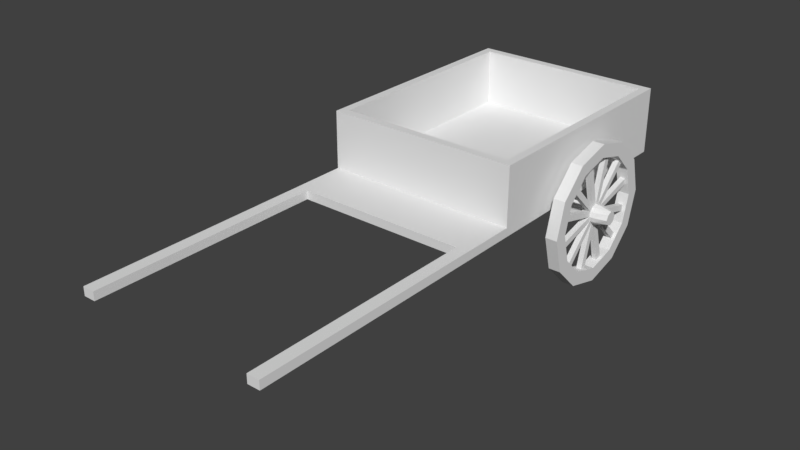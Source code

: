 # Source: carro_a.blend  (saved by Blender 2.79.0; exported with 4.5.12 LTS)
import bpy
from mathutils import Matrix  # noqa: F401  (used for matrix-valued properties, if any)

bpy.ops.wm.read_factory_settings(use_empty=True)
scene = bpy.context.scene
scene.name = 'Scene'

# ---- collections
col_collection_1 = bpy.data.collections.new('Collection 1'); scene.collection.children.link(col_collection_1)

# ---- world
world_world = bpy.data.worlds.new('World'); scene.world = world_world
world_world.color = (0.05088, 0.05088, 0.05088)
world_world.use_sun_shadow = False
world_world.sun_shadow_jitter_overblur = 0.0
world_world.cycles.sampling_method = 'MANUAL'

# ---- meshes
me_cube_001 = bpy.data.meshes.new('Cube.001')
me_cube_001.from_pydata([(0.0, -1.0, 0.7008), (0.0, -0.9304, 1.258), (0.0, 1.0, 0.7008), (0.0, 0.9304, 1.258), (0.8121, -1.0, 0.7008), (0.7425, -0.9304, 1.258), (0.8121, 1.0, 0.7008), (0.7425, 0.9304, 1.258), (0.0, -1.0, 1.258), (0.0, 1.0, 1.258), (0.8121, 1.0, 1.258), (0.8121, -1.0, 1.258), (0.0, -0.9304, 0.7806), (0.0, 0.9304, 0.7806), (0.7425, 0.9304, 0.7806), (0.7425, -0.9304, 0.7806), (0.0, -1.0, 0.7735), (0.0, 1.0, 0.7735), (0.8121, 1.0, 0.7735), (0.8121, -1.0, 0.7735), (0.8838, -0.04559, 0.4839), (0.9831, -0.004546, -0.03003), (0.9558, 0.08893, 0.1073), (0.8838, 0.0365, 0.6261), (0.9111, 0.08893, 0.1073), (0.8838, -0.004546, -0.03003), (0.9831, -0.04559, 0.4839), (0.9831, 0.288, 0.04835), (0.9558, 0.1384, 0.1205), (0.9831, 0.0365, 0.6261), (0.9111, 0.1384, 0.1205), (0.8838, 0.288, 0.04835), (0.8838, -0.07564, 0.5139), (0.9831, 0.5021, 0.2625), (0.9558, 0.4299, 0.4121), (0.8838, 0.06655, 0.596), (0.9111, 0.4299, 0.4121), (0.8838, 0.5021, 0.2625), (0.9831, -0.07564, 0.5139), (0.9831, 0.5805, 0.555), (0.9558, 0.4432, 0.4615), (0.9831, 0.06655, 0.596), (0.9111, 0.4432, 0.4615), (0.8838, 0.5805, 0.555), (0.8838, -0.08664, 0.555), (0.9831, 0.5021, 0.8475), (0.9558, 0.3364, 0.8598), (0.8838, 0.07755, 0.555), (0.9111, 0.3364, 0.8598), (0.8838, 0.5021, 0.8475), (0.9831, -0.08664, 0.555), (0.9831, 0.288, 1.062), (0.9558, 0.3003, 0.896), (0.9831, 0.07755, 0.555), (0.9111, 0.3003, 0.896), (0.8838, 0.288, 1.062), (0.8838, -0.07564, 0.596), (0.9831, -0.004546, 1.14), (0.9558, -0.09802, 1.003), (0.8838, 0.06655, 0.5139), (0.9111, -0.09802, 1.003), (0.8838, -0.004546, 1.14), (0.9831, -0.07564, 0.596), (0.9831, -0.297, 1.062), (0.9558, -0.1475, 0.9894), (0.9831, 0.06655, 0.5139), (0.9111, -0.1475, 0.9894), (0.8838, -0.297, 1.062), (0.8838, -0.04559, 0.6261), (0.9831, -0.5112, 0.8475), (0.9558, -0.439, 0.6979), (0.8838, 0.0365, 0.4839), (0.9111, -0.439, 0.6979), (0.8838, -0.5112, 0.8475), (0.9831, -0.04559, 0.6261), (0.9831, -0.5895, 0.555), (0.9558, -0.4523, 0.6484), (0.9831, 0.0365, 0.4839), (0.9111, -0.4523, 0.6484), (0.8838, -0.5895, 0.555), (0.8838, -0.004546, 0.6371), (0.9831, -0.5112, 0.2625), (0.9558, -0.3455, 0.2502), (0.8838, -0.004546, 0.4729), (0.9111, -0.3455, 0.2502), (0.8838, -0.5112, 0.2625), (0.9831, -0.004546, 0.6371), (0.9831, -0.297, 0.04835), (0.9558, -0.1475, 0.1205), (0.9831, -0.004546, 0.4729), (0.9111, -0.1475, 0.1205), (0.8838, -0.297, 0.04835), (1.093, -0.04438, 0.5151), (1.093, 0.03529, 0.5948), (1.093, -0.06287, 0.555), (1.093, 0.05377, 0.555), (1.093, -0.04438, 0.5948), (1.093, 0.03529, 0.5151), (1.093, -0.004546, 0.6133), (1.093, -0.004546, 0.4967), (1.093, -0.004546, 0.555), (0.8838, -0.05785, 0.5242), (0.8838, 0.04876, 0.5857), (0.8838, -0.05785, 0.5857), (0.8838, 0.04876, 0.5242), (0.8838, -0.004546, 0.6165), (0.8838, -0.004546, 0.4934), (0.7101, -0.05785, 0.5242), (0.7101, 0.04876, 0.5857), (0.7101, -0.05785, 0.5857), (0.7101, 0.04876, 0.5242), (0.7101, -0.004546, 0.6165), (0.7101, -0.004546, 0.4934), (0.0, 0.08584, 0.7008), (0.0, -0.08987, 0.7008), (0.7101, 0.08584, 0.7008), (0.7101, -0.08987, 0.7008), (0.0, 0.08584, 0.4847), (0.0, -0.08987, 0.4847), (0.7101, 0.08584, 0.4847), (0.7101, -0.08987, 0.4847), (0.0, -1.458, 0.7008), (0.8121, -1.458, 0.7008), (0.0, -1.458, 0.7735), (0.8121, -1.458, 0.7735), (0.7101, -1.458, 0.7008), (0.7101, -1.458, 0.7735), (0.8121, -3.415, 0.7008), (0.8121, -3.415, 0.7735), (0.7101, -3.415, 0.7008), (0.7101, -3.415, 0.7735), (0.9558, 0.3003, 0.214), (0.9111, 0.3003, 0.214), (0.9111, -0.09802, 0.1073), (0.9558, -0.09802, 0.1073), (0.8838, -0.004546, 0.08222), (0.9111, -0.3093, 0.214), (0.9558, -0.3093, 0.214), (0.9831, -0.004546, 0.08222), (0.9111, -0.3093, 0.896), (0.9558, -0.3093, 0.896), (0.9558, -0.3455, 0.8598), (0.9558, -0.4523, 0.4615), (0.9111, 0.08893, 1.003), (0.9111, -0.3455, 0.8598), (0.9558, 0.3364, 0.2502), (0.9558, 0.4432, 0.6484), (0.9111, 0.4299, 0.6979), (0.9558, 0.4299, 0.6979), (0.8838, -0.2409, 0.1456), (0.9831, -0.2409, 0.1456), (0.9558, 0.08893, 1.003), (0.9111, 0.1384, 0.9894), (0.9111, -0.4523, 0.4615), (0.9111, 0.3364, 0.2502), (0.9111, -0.439, 0.4121), (0.9111, 0.4432, 0.6484), (0.9558, 0.1384, 0.9894), (0.9558, -0.439, 0.4121), (0.8838, -0.2409, 0.9644), (0.9831, -0.2409, 0.9644), (0.8838, -0.414, 0.7913), (0.9831, 0.2318, 0.1456), (0.8838, 0.2318, 0.1456), (0.9831, -0.4773, 0.555), (0.9831, -0.414, 0.3186), (0.9831, -0.414, 0.7913), (0.8838, -0.4773, 0.555), (0.8838, -0.414, 0.3186), (0.9831, 0.4049, 0.3186), (0.8838, 0.4049, 0.7913), (0.9831, 0.4049, 0.7913), (0.8838, 0.4049, 0.3186), (0.8838, 0.4682, 0.555), (0.9831, 0.4682, 0.555), (0.9831, 0.2318, 0.9644), (0.8838, 0.2318, 0.9644), (0.9831, -0.004546, 1.028), (0.8838, -0.004546, 1.028), (0.9113, 0.06655, 0.596), (0.9555, 0.06655, 0.596), (0.9113, -0.04559, 0.6261), (0.9555, -0.04559, 0.6261), (0.9113, -0.004546, 0.6371), (0.9555, -0.004546, 0.6371), (0.9555, -0.07564, 0.596), (0.9113, -0.07564, 0.596), (0.9555, 0.06655, 0.5139), (0.9113, 0.06655, 0.5139), (0.9555, -0.08664, 0.555), (0.9113, -0.08664, 0.555), (0.9113, 0.07755, 0.555), (0.9555, 0.07755, 0.555), (0.9555, 0.0365, 0.4839), (0.9113, 0.0365, 0.4839), (0.9555, 0.0365, 0.6261), (0.9113, 0.0365, 0.6261), (0.9555, -0.07564, 0.5139), (0.9113, -0.07564, 0.5139), (0.9113, -0.004546, 0.4729), (0.9555, -0.004546, 0.4729), (0.9113, -0.04559, 0.4839), (0.9555, -0.04559, 0.4839)], [], [(19, 126, 124), (19, 11, 8, 16), (120, 119, 115, 116), (2, 17, 18, 6), (5, 1, 8, 11), (1, 5, 15, 12), (17, 9, 10, 18), (114, 116, 4, 0), (4, 122, 125), (7, 3, 13, 14), (29, 93, 41), (21, 27, 162, 138), (43, 39, 33, 37), (31, 27, 21, 25), (135, 163, 31, 25), (41, 93, 95, 53), (26, 92, 38), (27, 33, 169, 162), (91, 87, 81, 85), (87, 91, 25, 21), (163, 172, 37, 31), (53, 95, 97, 65), (74, 96, 98, 86), (33, 39, 174, 169), (81, 75, 79, 85), (69, 73, 79, 75), (172, 173, 43, 37), (86, 98, 93, 29), (38, 92, 94, 50), (39, 45, 171, 174), (73, 69, 63, 67), (63, 57, 61, 67), (173, 170, 49, 43), (50, 94, 96, 62), (65, 97, 77), (45, 51, 175, 171), (61, 57, 51, 55), (55, 51, 45, 49), (170, 176, 55, 49), (89, 99, 92, 26), (198, 190, 44, 32), (51, 57, 177, 175), (54, 196, 195, 52), (88, 202, 201, 90), (176, 178, 61, 55), (202, 26, 38, 197), (182, 185, 62, 74), (57, 63, 160, 177), (48, 179, 196, 54), (88, 134, 200, 202), (178, 159, 67, 61), (190, 186, 56, 44), (181, 183, 80, 68), (63, 69, 166, 160), (30, 194, 193, 28), (155, 198, 197, 158), (159, 161, 73, 67), (196, 23, 80, 183), (180, 195, 29, 41), (69, 75, 164, 166), (143, 152, 196, 183), (161, 167, 79, 73), (179, 191, 47, 35), (191, 188, 59, 47), (75, 81, 165, 164), (46, 180, 179, 48), (155, 153, 190, 198), (167, 168, 85, 79), (193, 187, 65, 77), (194, 199, 83, 71), (81, 87, 150, 165), (153, 142, 189, 190), (46, 52, 195, 180), (168, 149, 91, 85), (202, 200, 89, 26), (77, 97, 99, 89), (87, 21, 138, 150), (49, 45, 39, 43), (33, 27, 31, 37), (149, 135, 25, 91), (62, 96, 74), (100, 97, 95), (92, 99, 100), (98, 100, 93), (94, 92, 100), (99, 97, 100), (96, 100, 98), (106, 20, 101), (105, 103, 68), (104, 102, 47), (105, 23, 102), (103, 101, 44), (102, 108, 111, 105), (110, 104, 106, 112), (104, 110, 108, 102), (106, 71, 83, 20), (56, 68, 103, 44), (111, 109, 103, 105), (109, 107, 101, 103), (102, 23, 35, 47), (2, 6, 115, 113), (113, 115, 119, 117), (104, 47, 59, 71), (6, 18, 19, 4), (13, 12, 15, 14), (7, 5, 11, 10), (5, 7, 14, 15), (7, 10, 9, 3), (115, 6, 4, 116), (10, 11, 19, 18), (117, 119, 120, 118), (116, 114, 118, 120), (125, 126, 123, 121), (124, 126, 130, 128), (19, 16, 123, 126), (0, 4, 125, 121), (4, 19, 124, 122), (127, 128, 130, 129), (122, 124, 128, 127), (126, 125, 129, 130), (125, 122, 127, 129), (150, 138, 135, 149), (138, 162, 163, 135), (161, 159, 160, 166), (166, 164, 167, 161), (150, 149, 168, 165), (112, 106, 101, 107), (32, 44, 101, 20), (80, 23, 105, 68), (106, 104, 71), (20, 83, 199, 201), (158, 197, 189, 142), (77, 89, 200, 193), (28, 193, 200, 22), (71, 59, 188, 194), (144, 186, 185, 141), (53, 65, 187, 192), (36, 34, 187, 188), (41, 53, 192, 180), (139, 181, 186, 144), (35, 23, 196, 179), (42, 36, 188, 191), (152, 157, 195, 196), (86, 29, 195, 184), (50, 62, 185, 189), (40, 42, 191, 192), (68, 56, 186, 181), (140, 182, 181, 139), (20, 201, 198, 32), (40, 192, 187, 34), (38, 50, 189, 197), (140, 141, 185, 182), (58, 184, 183, 60), (64, 182, 184, 58), (64, 66, 181, 182), (66, 60, 183, 181), (195, 157, 151, 184), (151, 143, 183, 184), (30, 24, 199, 194), (22, 200, 199, 24), (82, 137, 202, 197), (84, 82, 197, 198), (84, 198, 201, 136), (137, 136, 201, 202), (76, 189, 185, 70), (72, 70, 185, 186), (78, 72, 186, 190), (78, 190, 189, 76), (90, 201, 199, 133), (134, 133, 199, 200), (131, 145, 187, 193), (154, 188, 187, 145), (132, 194, 188, 154), (132, 131, 193, 194), (148, 180, 192, 146), (148, 147, 179, 180), (147, 156, 191, 179), (146, 192, 191, 156), (96, 94, 100), (93, 100, 95), (182, 74, 86, 184), (178, 177, 160, 159), (170, 171, 175, 176), (167, 164, 165, 168), (172, 169, 174, 173), (175, 177, 178, 176), (171, 170, 173, 174), (162, 169, 172, 163)])
_uv = me_cube_001.uv_layers.new(name='UVMap')
_uv.uv.foreach_set('vector', [0.5385, 0.01678, 0.4365, 0.03948, 0.4365, 0.01674, 0.9277, 0.5449, 0.9277, 0.6529, 0.7467, 0.6529, 0.7467, 0.5449, 0.8081, 0.3687, 0.8472, 0.3687, 0.8472, 0.4169, 0.8081, 0.4169, 0.6684, 0.8089, 0.6684, 0.7927, 0.8494, 0.7927, 0.8494, 0.8089, 0.9122, 0.6684, 0.7467, 0.6684, 0.7467, 0.6529, 0.9277, 0.6529, 0.0003922, 0.562, 0.1658, 0.562, 0.1658, 0.6684, 0.0003922, 0.6684, 0.6684, 0.7927, 0.6684, 0.6847, 0.8494, 0.6847, 0.8494, 0.7927, 0.2032, 0.3803, 0.2032, 0.5385, 0.0003925, 0.5612, 0.0003922, 0.3803, 0.5547, 0.3795, 0.4527, 0.3795, 0.4527, 0.3567, 0.5805, 0.562, 0.7459, 0.562, 0.7459, 0.6684, 0.5805, 0.6684, 0.4546, 0.4949, 0.4621, 0.5202, 0.4468, 0.5003, 0.7151, 0.1985, 0.7735, 0.2323, 0.7558, 0.2499, 0.7086, 0.2227, 0.9414, 0.2196, 0.9635, 0.2196, 0.9635, 0.2871, 0.9414, 0.2871, 0.9414, 0.3546, 0.9635, 0.3546, 0.9635, 0.422, 0.9414, 0.422, 0.5144, 0.8969, 0.569, 0.8969, 0.5754, 0.921, 0.508, 0.921, 0.5525, 0.5003, 0.5372, 0.5202, 0.5317, 0.5164, 0.5447, 0.4949, 0.5091, 0.4828, 0.4997, 0.5074, 0.4997, 0.4823, 0.7735, 0.2323, 0.8073, 0.2907, 0.7831, 0.2972, 0.7558, 0.2499, 0.9414, 0.4895, 0.9635, 0.4895, 0.9635, 0.557, 0.9414, 0.557, 0.9635, 0.4895, 0.9414, 0.4895, 0.9414, 0.422, 0.9635, 0.422, 0.569, 0.8969, 0.6162, 0.8696, 0.6339, 0.8873, 0.5754, 0.921, 0.5447, 0.4949, 0.5317, 0.5164, 0.5258, 0.5132, 0.5364, 0.4904, 0.4718, 0.4869, 0.4798, 0.5107, 0.4736, 0.5132, 0.463, 0.4904, 0.8073, 0.2907, 0.8073, 0.3582, 0.7831, 0.3517, 0.7831, 0.2972, 0.9635, 0.557, 0.9635, 0.6245, 0.9414, 0.6245, 0.9414, 0.557, 0.9635, 0.6919, 0.9414, 0.6919, 0.9414, 0.6245, 0.9635, 0.6245, 0.6162, 0.8696, 0.6435, 0.8224, 0.6676, 0.8289, 0.6339, 0.8873, 0.463, 0.4904, 0.4736, 0.5132, 0.4677, 0.5164, 0.4546, 0.4949, 0.4997, 0.4823, 0.4997, 0.5074, 0.493, 0.5078, 0.4902, 0.4828, 0.8073, 0.3582, 0.7735, 0.4166, 0.7558, 0.3989, 0.7831, 0.3517, 0.9414, 0.6919, 0.9635, 0.6919, 0.9635, 0.7594, 0.9414, 0.7594, 0.9635, 0.7594, 0.9635, 0.8269, 0.9414, 0.8269, 0.9414, 0.7594, 0.6435, 0.8224, 0.6435, 0.7679, 0.6676, 0.7614, 0.6676, 0.8289, 0.4902, 0.4828, 0.493, 0.5078, 0.4863, 0.5089, 0.4809, 0.4844, 0.5364, 0.4904, 0.5195, 0.5107, 0.5276, 0.4869, 0.7735, 0.4166, 0.7151, 0.4503, 0.7086, 0.4262, 0.7558, 0.3989, 0.9414, 0.8269, 0.9635, 0.8269, 0.9635, 0.8943, 0.9414, 0.8943, 0.9414, 0.8943, 0.9635, 0.8943, 0.9635, 0.9618, 0.9414, 0.9618, 0.6435, 0.7679, 0.6162, 0.7206, 0.6339, 0.7029, 0.6676, 0.7614, 0.5185, 0.4844, 0.513, 0.5089, 0.5064, 0.5078, 0.5091, 0.4828, 0.5036, 0.5612, 0.4942, 0.5612, 0.4942, 0.5551, 0.5036, 0.5551, 0.7151, 0.4503, 0.6476, 0.4503, 0.6541, 0.4262, 0.7086, 0.4262, 0.8408, 0.3679, 0.8394, 0.2838, 0.8492, 0.2836, 0.8508, 0.3677, 0.8815, 0.6693, 0.8809, 0.7534, 0.871, 0.7533, 0.8715, 0.6692, 0.6162, 0.7206, 0.569, 0.6934, 0.5754, 0.6692, 0.6339, 0.7029, 0.5131, 0.5482, 0.5131, 0.5543, 0.5036, 0.5543, 0.5036, 0.5482, 0.4752, 0.5482, 0.4847, 0.5482, 0.4847, 0.5543, 0.4752, 0.5543, 0.6476, 0.4503, 0.5892, 0.4166, 0.6069, 0.3989, 0.6541, 0.4262, 0.8294, 0.3679, 0.8299, 0.2839, 0.8394, 0.2838, 0.8408, 0.3679, 0.8815, 0.6693, 0.8929, 0.6695, 0.8904, 0.7535, 0.8809, 0.7534, 0.569, 0.6934, 0.5144, 0.6934, 0.508, 0.6692, 0.5754, 0.6692, 0.4942, 0.5612, 0.4847, 0.5612, 0.4847, 0.5551, 0.4942, 0.5551, 0.4752, 0.5612, 0.4658, 0.5612, 0.4658, 0.5551, 0.4752, 0.5551, 0.5892, 0.4166, 0.5555, 0.3582, 0.5796, 0.3517, 0.6069, 0.3989, 0.818, 0.1986, 0.8195, 0.2827, 0.8096, 0.2828, 0.8081, 0.1988, 0.7712, 0.5274, 0.8553, 0.5259, 0.8554, 0.5358, 0.7714, 0.5374, 0.5144, 0.6934, 0.4672, 0.7206, 0.4495, 0.7029, 0.508, 0.6692, 0.4563, 0.5612, 0.4563, 0.5551, 0.4658, 0.5551, 0.4658, 0.5612, 0.4468, 0.5482, 0.4563, 0.5482, 0.4563, 0.5543, 0.4468, 0.5543, 0.5555, 0.3582, 0.5555, 0.2907, 0.5796, 0.2972, 0.5796, 0.3517, 0.5882, 0.5354, 0.5768, 0.5354, 0.5773, 0.4514, 0.5868, 0.4513, 0.4672, 0.7206, 0.44, 0.7679, 0.4158, 0.7614, 0.4495, 0.7029, 0.5604, 0.5612, 0.551, 0.5612, 0.551, 0.5551, 0.5604, 0.5551, 0.551, 0.5612, 0.5415, 0.5612, 0.5415, 0.5551, 0.551, 0.5551, 0.5555, 0.2907, 0.5892, 0.2323, 0.6069, 0.2499, 0.5796, 0.2972, 0.8195, 0.3679, 0.82, 0.2838, 0.8299, 0.2839, 0.8294, 0.3679, 0.7712, 0.5274, 0.7711, 0.516, 0.8552, 0.5165, 0.8553, 0.5259, 0.44, 0.7679, 0.44, 0.8224, 0.4158, 0.8289, 0.4158, 0.7614, 0.532, 0.5482, 0.5415, 0.5482, 0.5415, 0.5543, 0.532, 0.5543, 0.532, 0.5612, 0.5226, 0.5612, 0.5226, 0.5551, 0.532, 0.5551, 0.5892, 0.2323, 0.6476, 0.1985, 0.6541, 0.2227, 0.6069, 0.2499, 0.7711, 0.516, 0.7712, 0.506, 0.8553, 0.5066, 0.8552, 0.5165, 0.8195, 0.3679, 0.8081, 0.3677, 0.8106, 0.2836, 0.82, 0.2838, 0.44, 0.8224, 0.4672, 0.8696, 0.4495, 0.8873, 0.4158, 0.8289, 0.5131, 0.5482, 0.5226, 0.5482, 0.5226, 0.5543, 0.5131, 0.5543, 0.5276, 0.4869, 0.5195, 0.5107, 0.513, 0.5089, 0.5185, 0.4844, 0.6476, 0.1985, 0.7151, 0.1985, 0.7086, 0.2227, 0.6541, 0.2227, 0.9414, 0.1521, 0.9635, 0.1521, 0.9635, 0.2196, 0.9414, 0.2196, 0.9635, 0.2871, 0.9635, 0.3546, 0.9414, 0.3546, 0.9414, 0.2871, 0.4672, 0.8696, 0.5144, 0.8969, 0.508, 0.921, 0.4495, 0.8873, 0.4809, 0.4844, 0.4798, 0.5107, 0.4718, 0.4869, 0.5297, 0.3928, 0.5389, 0.3836, 0.5422, 0.3895, 0.5205, 0.3836, 0.5263, 0.3803, 0.5297, 0.3928, 0.533, 0.4054, 0.5297, 0.3928, 0.5389, 0.402, 0.5171, 0.3962, 0.5171, 0.3895, 0.5297, 0.3928, 0.5263, 0.3803, 0.5389, 0.3836, 0.5297, 0.3928, 0.5205, 0.402, 0.5297, 0.3928, 0.533, 0.4054, 0.5163, 0.4042, 0.5124, 0.3967, 0.5163, 0.3891, 0.4908, 0.3881, 0.5041, 0.3803, 0.4993, 0.3871, 0.5035, 0.4117, 0.4908, 0.4037, 0.4993, 0.4048, 0.4908, 0.3881, 0.4946, 0.3959, 0.4908, 0.4037, 0.5041, 0.3803, 0.5163, 0.3891, 0.5085, 0.3873, 0.4908, 0.4037, 0.4468, 0.4037, 0.4468, 0.3881, 0.4908, 0.3881, 0.4468, 0.4192, 0.4908, 0.4192, 0.4908, 0.4348, 0.4468, 0.4348, 0.4908, 0.4192, 0.4468, 0.4192, 0.4468, 0.4037, 0.4908, 0.4037, 0.5163, 0.4042, 0.5082, 0.4053, 0.5116, 0.4018, 0.5124, 0.3967, 0.5039, 0.3857, 0.4993, 0.3871, 0.5041, 0.3803, 0.5085, 0.3873, 0.4468, 0.4815, 0.4468, 0.4659, 0.4908, 0.4659, 0.4908, 0.4815, 0.4468, 0.4659, 0.4468, 0.4504, 0.4908, 0.4504, 0.4908, 0.4659, 0.4908, 0.4037, 0.4946, 0.3959, 0.4956, 0.4011, 0.4993, 0.4048, 0.446, 0.3803, 0.446, 0.5612, 0.2423, 0.5385, 0.2423, 0.3803, 0.6684, 0.8097, 0.8266, 0.8097, 0.8266, 0.8579, 0.6684, 0.8579, 0.5035, 0.4117, 0.4993, 0.4048, 0.5037, 0.4065, 0.5082, 0.4053, 0.9849, 0.0003924, 0.9849, 0.01659, 0.5393, 0.01659, 0.5393, 0.0003922, 0.415, 0.8347, 0.0003922, 0.8347, 0.0003922, 0.6692, 0.415, 0.6692, 0.9694, 0.1401, 0.5548, 0.1401, 0.5393, 0.1246, 0.9849, 0.1246, 0.1658, 0.562, 0.5805, 0.562, 0.5805, 0.6684, 0.1658, 0.6684, 0.8339, 0.6692, 0.8494, 0.6847, 0.6684, 0.6847, 0.6684, 0.6692, 0.2423, 0.5385, 0.446, 0.5612, 0.0003925, 0.5612, 0.2032, 0.5385, 0.9849, 0.1246, 0.5393, 0.1246, 0.5393, 0.01659, 0.9849, 0.01659, 0.6684, 0.8579, 0.8266, 0.8579, 0.8266, 0.897, 0.6684, 0.897, 0.8266, 0.9452, 0.6684, 0.9452, 0.6684, 0.897, 0.8266, 0.897, 0.4203, 0.03947, 0.4365, 0.03948, 0.4364, 0.1977, 0.4202, 0.1977, 0.4365, 0.01674, 0.4365, 0.03948, 0.0003922, 0.03933, 0.0004, 0.01659, 0.5385, 0.01678, 0.5384, 0.1977, 0.4364, 0.1977, 0.4365, 0.03948, 0.5547, 0.1985, 0.5547, 0.3795, 0.4527, 0.3567, 0.4527, 0.1985, 0.5385, 0.000578, 0.5385, 0.01678, 0.4365, 0.01674, 0.4365, 0.0005427, 0.01659, 0.3795, 0.0003922, 0.3795, 0.0003922, 0.3567, 0.01659, 0.3567, 0.4365, 0.0005427, 0.4365, 0.01674, 0.0004, 0.01659, 0.0004056, 0.0003922, 0.4527, 0.3405, 0.4527, 0.3567, 0.01659, 0.3567, 0.01659, 0.3405, 0.4527, 0.3567, 0.4527, 0.3795, 0.01659, 0.3795, 0.01659, 0.3567, 0.9644, 0.5801, 0.9645, 0.5256, 0.9866, 0.5256, 0.9866, 0.5801, 0.9645, 0.5256, 0.9645, 0.4711, 0.9866, 0.4711, 0.9866, 0.5256, 0.9865, 0.7437, 0.9865, 0.7982, 0.9644, 0.7982, 0.9644, 0.7437, 0.9644, 0.7437, 0.9644, 0.6892, 0.9865, 0.6892, 0.9865, 0.7437, 0.9644, 0.5801, 0.9866, 0.5801, 0.9865, 0.6347, 0.9644, 0.6347, 0.4468, 0.4348, 0.4908, 0.4348, 0.4908, 0.4504, 0.4468, 0.4504, 0.5116, 0.3913, 0.5085, 0.3873, 0.5163, 0.3891, 0.5124, 0.3967, 0.4956, 0.3907, 0.4946, 0.3959, 0.4908, 0.3881, 0.4993, 0.3871, 0.5163, 0.4042, 0.5035, 0.4117, 0.5082, 0.4053, 0.5131, 0.5551, 0.5226, 0.5551, 0.5226, 0.5612, 0.5131, 0.5612, 0.7714, 0.4946, 0.8554, 0.4972, 0.8553, 0.5066, 0.7712, 0.506, 0.532, 0.5543, 0.5226, 0.5543, 0.5226, 0.5482, 0.532, 0.5482, 0.8508, 0.1988, 0.8483, 0.2828, 0.8388, 0.2827, 0.8394, 0.1986, 0.532, 0.5551, 0.5415, 0.5551, 0.5415, 0.5612, 0.532, 0.5612, 0.08556, 0.8682, 0.1696, 0.8667, 0.1698, 0.8766, 0.08575, 0.8782, 0.551, 0.5543, 0.5415, 0.5543, 0.5415, 0.5482, 0.551, 0.5482, 0.6833, 0.4725, 0.6832, 0.4825, 0.5991, 0.4819, 0.5992, 0.472, 0.5604, 0.5543, 0.551, 0.5543, 0.551, 0.5482, 0.5604, 0.5482, 0.0855, 0.8568, 0.1696, 0.8573, 0.1696, 0.8667, 0.08556, 0.8682, 0.4468, 0.5551, 0.4563, 0.5551, 0.4563, 0.5612, 0.4468, 0.5612, 0.6832, 0.4611, 0.6833, 0.4725, 0.5992, 0.472, 0.5992, 0.4626, 0.5768, 0.5354, 0.5669, 0.5354, 0.5674, 0.4513, 0.5773, 0.4514, 0.4658, 0.5543, 0.4563, 0.5543, 0.4563, 0.5482, 0.4658, 0.5482, 0.4942, 0.5543, 0.4847, 0.5543, 0.4847, 0.5482, 0.4942, 0.5482, 0.683, 0.4511, 0.6832, 0.4611, 0.5992, 0.4626, 0.599, 0.4527, 0.4752, 0.5551, 0.4847, 0.5551, 0.4847, 0.5612, 0.4752, 0.5612, 0.08556, 0.8468, 0.1696, 0.8474, 0.1696, 0.8573, 0.0855, 0.8568, 0.5131, 0.5551, 0.5131, 0.5612, 0.5036, 0.5612, 0.5036, 0.5551, 0.683, 0.4939, 0.599, 0.4913, 0.5991, 0.4819, 0.6832, 0.4825, 0.5036, 0.5543, 0.4942, 0.5543, 0.4942, 0.5482, 0.5036, 0.5482, 0.08556, 0.8468, 0.08577, 0.8354, 0.1698, 0.838, 0.1696, 0.8474, 0.739, 0.5354, 0.7396, 0.4513, 0.7494, 0.4514, 0.749, 0.5354, 0.7276, 0.5352, 0.7301, 0.4511, 0.7396, 0.4513, 0.739, 0.5354, 0.7703, 0.5352, 0.7604, 0.5354, 0.7589, 0.4513, 0.7687, 0.4511, 0.7604, 0.5354, 0.749, 0.5354, 0.7494, 0.4514, 0.7589, 0.4513, 0.5674, 0.4513, 0.5669, 0.5354, 0.5555, 0.5352, 0.558, 0.4511, 0.5982, 0.5352, 0.5882, 0.5354, 0.5868, 0.4513, 0.5966, 0.4511, 0.818, 0.1986, 0.8294, 0.1985, 0.829, 0.2826, 0.8195, 0.2827, 0.8394, 0.1986, 0.8388, 0.2827, 0.829, 0.2826, 0.8294, 0.1985, 0.7712, 0.4625, 0.7714, 0.4511, 0.8554, 0.4536, 0.8553, 0.4631, 0.7711, 0.4725, 0.7712, 0.4625, 0.8553, 0.4631, 0.8552, 0.473, 0.7711, 0.4725, 0.8552, 0.473, 0.8553, 0.4824, 0.7712, 0.4839, 0.7714, 0.4939, 0.7712, 0.4839, 0.8553, 0.4824, 0.8554, 0.4923, 0.5992, 0.4946, 0.6833, 0.4972, 0.6831, 0.5066, 0.599, 0.506, 0.599, 0.516, 0.599, 0.506, 0.6831, 0.5066, 0.6831, 0.5165, 0.599, 0.5274, 0.599, 0.516, 0.6831, 0.5165, 0.6831, 0.5259, 0.599, 0.5274, 0.6831, 0.5259, 0.6833, 0.5358, 0.5992, 0.5374, 0.8715, 0.6692, 0.871, 0.7533, 0.8616, 0.7533, 0.8601, 0.6693, 0.8501, 0.6695, 0.8601, 0.6693, 0.8616, 0.7533, 0.8517, 0.7535, 0.7154, 0.4512, 0.7268, 0.4514, 0.7243, 0.5354, 0.7148, 0.5353, 0.694, 0.4512, 0.6955, 0.5353, 0.6857, 0.5354, 0.6841, 0.4514, 0.7054, 0.4511, 0.705, 0.5352, 0.6955, 0.5353, 0.694, 0.4512, 0.7054, 0.4511, 0.7154, 0.4512, 0.7148, 0.5353, 0.705, 0.5352, 0.08444, 0.8782, 0.0003922, 0.8757, 0.0005665, 0.8662, 0.08465, 0.8668, 0.08446, 0.8354, 0.08464, 0.8454, 0.0005712, 0.8469, 0.0003922, 0.837, 0.08464, 0.8454, 0.08471, 0.8568, 0.0006278, 0.8563, 0.0005712, 0.8469, 0.08465, 0.8668, 0.0005665, 0.8662, 0.0006278, 0.8563, 0.08471, 0.8568, 0.5205, 0.402, 0.5171, 0.3962, 0.5297, 0.3928, 0.5422, 0.3962, 0.5297, 0.3928, 0.5422, 0.3895, 0.4752, 0.5482, 0.4752, 0.5543, 0.4658, 0.5543, 0.4658, 0.5482, 0.9865, 0.8528, 0.9643, 0.8528, 0.9644, 0.7982, 0.9865, 0.7982, 0.9864, 0.9618, 0.9643, 0.9618, 0.9643, 0.9073, 0.9864, 0.9073, 0.9865, 0.6892, 0.9644, 0.6892, 0.9644, 0.6347, 0.9865, 0.6347, 0.9866, 0.4166, 0.9645, 0.4165, 0.9645, 0.362, 0.9866, 0.362, 0.9643, 0.9073, 0.9643, 0.8528, 0.9865, 0.8528, 0.9864, 0.9073, 0.9645, 0.3075, 0.9867, 0.3075, 0.9866, 0.362, 0.9645, 0.362, 0.9645, 0.4711, 0.9645, 0.4165, 0.9866, 0.4166, 0.9866, 0.4711])
_uv.active_render = True
_uv = me_cube_001.uv_layers.new(name='UVMap.001')
_uv.uv.foreach_set('vector', [0.3656, 0.8854, 0.5445, 0.8656, 0.5445, 0.8854, 0.1808, 0.7283, 0.001001, 0.7283, 0.001001, 0.9081, 0.1808, 0.9081, 0.5475, 0.8854, 0.4081, 0.7717, 0.5465, 0.8844, 0.7965, 0.751, 0.5445, 0.9308, 0.5445, 0.9101, 0.3646, 0.9101, 0.3646, 0.9308, 0.9081, 0.7263, 0.9081, 0.5465, 0.8874, 0.5465, 0.8874, 0.7263, 0.7263, 0.3646, 0.5465, 0.3646, 0.5465, 0.5445, 0.7263, 0.5445, 0.3626, 0.7283, 0.1828, 0.7283, 0.1828, 0.9081, 0.3626, 0.9081, 0.5445, 0.7263, 0.5445, 0.5465, 0.1828, 0.5465, 0.1828, 0.7263, 0.5435, 0.8646, 0.3646, 0.8646, 0.3646, 0.8844, 0.9081, 0.1828, 0.7283, 0.1828, 0.7283, 0.3626, 0.9081, 0.3626, 0.377, 0.7717, 0.3854, 0.7293, 0.3854, 0.7717, 0.9535, 0.6354, 0.9535, 0.5465, 0.9101, 0.5465, 0.9101, 0.6354, 0.9081, 0.8854, 0.9081, 0.8646, 0.8192, 0.8646, 0.8192, 0.8854, 0.9763, 0.001001, 0.9555, 0.001001, 0.9555, 0.08991, 0.9763, 0.08991, 0.4555, 0.9763, 0.5445, 0.9763, 0.5445, 0.9328, 0.4555, 0.9328, 0.3854, 0.8172, 0.3854, 0.7737, 0.376, 0.7737, 0.376, 0.8172, 0.3656, 0.7717, 0.374, 0.7293, 0.374, 0.7717, 0.9763, 0.4535, 0.9763, 0.3646, 0.9328, 0.3646, 0.9328, 0.4535, 0.9081, 0.9763, 0.9081, 0.9555, 0.8192, 0.9555, 0.8192, 0.9763, 0.9763, 0.09191, 0.9555, 0.09191, 0.9555, 0.1808, 0.9763, 0.1808, 0.6374, 0.9763, 0.7263, 0.9763, 0.7263, 0.9328, 0.6374, 0.9328, 0.374, 0.8172, 0.374, 0.7737, 0.3646, 0.7737, 0.3646, 0.8172, 0.4081, 0.8172, 0.4081, 0.7737, 0.3987, 0.7737, 0.3987, 0.8172, 0.9535, 0.8172, 0.9535, 0.7283, 0.9101, 0.7283, 0.9101, 0.8172, 0.1828, 0.9763, 0.2717, 0.9763, 0.2717, 0.9555, 0.1828, 0.9555, 0.9763, 0.1828, 0.9555, 0.1828, 0.9555, 0.2717, 0.9763, 0.2717, 0.001001, 0.9763, 0.08991, 0.9763, 0.08991, 0.9328, 0.001001, 0.9328, 0.3967, 0.8172, 0.3967, 0.7737, 0.3874, 0.7737, 0.3874, 0.8172, 0.4308, 0.7717, 0.4308, 0.7283, 0.4215, 0.7283, 0.4215, 0.7717, 0.9535, 0.2717, 0.9535, 0.1828, 0.9101, 0.1828, 0.9101, 0.2717, 0.3626, 0.9763, 0.3626, 0.9555, 0.2737, 0.9555, 0.2737, 0.9763, 0.9763, 0.3626, 0.9763, 0.2737, 0.9555, 0.2737, 0.9555, 0.3626, 0.8192, 0.8626, 0.9081, 0.8626, 0.9081, 0.8192, 0.8192, 0.8192, 0.4195, 0.7717, 0.4195, 0.7283, 0.4101, 0.7283, 0.4101, 0.7717, 0.3646, 0.7283, 0.3646, 0.7707, 0.373, 0.7283, 0.9308, 0.4535, 0.9308, 0.3646, 0.8874, 0.3646, 0.8874, 0.4535, 0.6354, 0.9763, 0.6354, 0.9555, 0.5465, 0.9555, 0.5465, 0.9763, 0.9763, 0.4555, 0.9555, 0.4555, 0.9555, 0.5445, 0.9763, 0.5445, 0.3646, 0.8626, 0.4535, 0.8626, 0.4535, 0.8192, 0.3646, 0.8192, 0.4535, 0.7717, 0.4535, 0.7283, 0.4442, 0.7283, 0.4442, 0.7717, 0.9308, 0.9669, 0.9215, 0.9669, 0.9215, 0.9763, 0.9308, 0.9763, 0.8626, 0.8172, 0.8626, 0.7283, 0.8192, 0.7283, 0.8192, 0.8172, 0.09191, 0.9876, 0.1808, 0.9876, 0.1808, 0.9783, 0.09191, 0.9783, 0.9649, 0.6354, 0.9649, 0.5465, 0.9555, 0.5465, 0.9555, 0.6354, 0.7283, 0.8854, 0.8172, 0.8854, 0.8172, 0.8419, 0.7283, 0.8419, 0.749, 0.7624, 0.7396, 0.7624, 0.7396, 0.7717, 0.749, 0.7717, 0.7376, 0.7624, 0.7283, 0.7624, 0.7283, 0.7717, 0.7376, 0.7717, 0.9081, 0.8172, 0.9081, 0.7283, 0.8646, 0.7283, 0.8646, 0.8172, 0.001001, 0.9876, 0.08991, 0.9876, 0.08991, 0.9783, 0.001001, 0.9783, 0.9876, 0.001001, 0.9783, 0.001001, 0.9783, 0.08991, 0.9876, 0.08991, 0.7283, 0.9763, 0.8172, 0.9763, 0.8172, 0.9328, 0.7283, 0.9328, 0.749, 0.751, 0.7396, 0.751, 0.7396, 0.7604, 0.749, 0.7604, 0.7376, 0.751, 0.7283, 0.751, 0.7283, 0.7604, 0.7376, 0.7604, 0.9308, 0.5445, 0.9308, 0.4555, 0.8874, 0.4555, 0.8874, 0.5445, 0.9101, 0.9422, 0.999, 0.9422, 0.999, 0.9328, 0.9101, 0.9328, 0.999, 0.2717, 0.999, 0.1828, 0.9896, 0.1828, 0.9896, 0.2717, 0.5465, 0.9535, 0.6354, 0.9535, 0.6354, 0.9101, 0.5465, 0.9101, 0.7717, 0.7624, 0.7624, 0.7624, 0.7624, 0.7717, 0.7717, 0.7717, 0.7604, 0.7624, 0.751, 0.7624, 0.751, 0.7717, 0.7604, 0.7717, 0.9535, 0.08991, 0.9535, 0.001001, 0.9101, 0.001001, 0.9101, 0.08991, 0.999, 0.9535, 0.999, 0.9442, 0.9101, 0.9442, 0.9101, 0.9535, 0.9535, 0.1808, 0.9535, 0.09191, 0.9101, 0.09191, 0.9101, 0.1808, 0.7717, 0.751, 0.7624, 0.751, 0.7624, 0.7604, 0.7717, 0.7604, 0.7604, 0.751, 0.751, 0.751, 0.751, 0.7604, 0.7604, 0.7604, 0.8192, 0.9535, 0.9081, 0.9535, 0.9081, 0.9101, 0.8192, 0.9101, 0.999, 0.3626, 0.999, 0.2737, 0.9896, 0.2737, 0.9896, 0.3626, 0.999, 0.9649, 0.999, 0.9555, 0.9101, 0.9555, 0.9101, 0.9649, 0.9535, 0.3626, 0.9535, 0.2737, 0.9101, 0.2737, 0.9101, 0.3626, 0.749, 0.7851, 0.7396, 0.7851, 0.7396, 0.7945, 0.749, 0.7945, 0.7376, 0.7851, 0.7283, 0.7851, 0.7283, 0.7945, 0.7376, 0.7945, 0.09191, 0.9763, 0.1808, 0.9763, 0.1808, 0.9328, 0.09191, 0.9328, 0.999, 0.09191, 0.9896, 0.09191, 0.9896, 0.1808, 0.999, 0.1808, 0.2717, 0.9876, 0.2717, 0.9783, 0.1828, 0.9783, 0.1828, 0.9876, 0.9535, 0.7263, 0.9535, 0.6374, 0.9101, 0.6374, 0.9101, 0.7263, 0.749, 0.7737, 0.7396, 0.7737, 0.7396, 0.7831, 0.749, 0.7831, 0.4422, 0.7717, 0.4422, 0.7283, 0.4328, 0.7283, 0.4328, 0.7717, 0.3646, 0.9763, 0.4535, 0.9763, 0.4535, 0.9328, 0.3646, 0.9328, 0.9535, 0.4555, 0.9328, 0.4555, 0.9328, 0.5445, 0.9535, 0.5445, 0.4555, 0.8626, 0.5445, 0.8626, 0.5445, 0.8419, 0.4555, 0.8419, 0.9535, 0.9081, 0.9535, 0.8192, 0.9101, 0.8192, 0.9101, 0.9081, 0.376, 0.7283, 0.376, 0.7707, 0.3844, 0.7283, 0.5785, 0.8429, 0.5785, 0.8626, 0.5702, 0.8626, 0.5899, 0.8626, 0.5815, 0.8626, 0.5899, 0.8429, 0.5475, 0.8626, 0.5558, 0.8429, 0.5558, 0.8626, 0.5775, 0.8419, 0.5692, 0.8419, 0.5692, 0.8616, 0.5889, 0.8419, 0.5805, 0.8419, 0.5805, 0.8616, 0.5465, 0.8419, 0.5465, 0.8616, 0.5548, 0.8419, 0.624, 0.877, 0.624, 0.8854, 0.6156, 0.8854, 0.6156, 0.874, 0.624, 0.8656, 0.624, 0.874, 0.6354, 0.8656, 0.627, 0.874, 0.6354, 0.874, 0.623, 0.8646, 0.6146, 0.8646, 0.6146, 0.873, 0.6344, 0.8646, 0.626, 0.873, 0.626, 0.8646, 0.7945, 0.7945, 0.7945, 0.751, 0.7737, 0.751, 0.7737, 0.7945, 0.7717, 0.8399, 0.7717, 0.7965, 0.751, 0.7965, 0.751, 0.8399, 0.749, 0.8399, 0.749, 0.7965, 0.7283, 0.7965, 0.7283, 0.8399, 0.7376, 0.7737, 0.7283, 0.7737, 0.7283, 0.7831, 0.7376, 0.7831, 0.7717, 0.7851, 0.7624, 0.7851, 0.7624, 0.7945, 0.7717, 0.7945, 0.8172, 0.7965, 0.7965, 0.7965, 0.7965, 0.8399, 0.8172, 0.8399, 0.7945, 0.7965, 0.7737, 0.7965, 0.7737, 0.8399, 0.7945, 0.8399, 0.7604, 0.7851, 0.751, 0.7851, 0.751, 0.7945, 0.7604, 0.7945, 0.5445, 0.5445, 0.5445, 0.3646, 0.1828, 0.3646, 0.1828, 0.5445, 0.7717, 0.6354, 0.7717, 0.4555, 0.7283, 0.4555, 0.7283, 0.6354, 0.7717, 0.7737, 0.7624, 0.7737, 0.7624, 0.7831, 0.7717, 0.7831, 0.9081, 0.9081, 0.9081, 0.8874, 0.5465, 0.8874, 0.5465, 0.9081, 0.5445, 0.3626, 0.5445, 0.001001, 0.3646, 0.001001, 0.3646, 0.3626, 0.4555, 0.749, 0.8172, 0.749, 0.8172, 0.7283, 0.4555, 0.7283, 0.1808, 0.7263, 0.1808, 0.3646, 0.001001, 0.3646, 0.001001, 0.7263, 0.3626, 0.9535, 0.3626, 0.9328, 0.1828, 0.9328, 0.1828, 0.9535, 0.3626, 0.001001, 0.001001, 0.001001, 0.001001, 0.3626, 0.3626, 0.3626, 0.7263, 0.3626, 0.7263, 0.001001, 0.5465, 0.001001, 0.5465, 0.3626, 0.5465, 0.7945, 0.7263, 0.7945, 0.7263, 0.751, 0.5465, 0.751, 0.8172, 0.6354, 0.8172, 0.4555, 0.7737, 0.4555, 0.7737, 0.6354, 0.8172, 0.9308, 0.8172, 0.9101, 0.6374, 0.9101, 0.6374, 0.9308, 0.8399, 0.3646, 0.8192, 0.3646, 0.8192, 0.7263, 0.8399, 0.7263, 0.7263, 0.5465, 0.5465, 0.5465, 0.5465, 0.7263, 0.7263, 0.7263, 0.9081, 0.001001, 0.7283, 0.001001, 0.7283, 0.1808, 0.9081, 0.1808, 0.5445, 0.9081, 0.5445, 0.8874, 0.3646, 0.8874, 0.3646, 0.9081, 0.6808, 0.8192, 0.6601, 0.8192, 0.6601, 0.8399, 0.6808, 0.8399, 0.8626, 0.3646, 0.8419, 0.3646, 0.8419, 0.7263, 0.8626, 0.7263, 0.3626, 0.9308, 0.3626, 0.9101, 0.001001, 0.9101, 0.001001, 0.9308, 0.8854, 0.3646, 0.8646, 0.3646, 0.8646, 0.7263, 0.8854, 0.7263, 0.501, 0.751, 0.7055, 0.8399, 0.5237, 0.751, 0.6374, 0.8172, 0.4555, 0.751, 0.6374, 0.8399, 0.4783, 0.751, 0.6601, 0.8172, 0.7965, 0.6828, 0.6828, 0.8626, 0.751, 0.3646, 0.5465, 0.8399, 0.4783, 0.7965, 0.6374, 0.8854, 0.7283, 0.6828, 0.7055, 0.8172, 0.6601, 0.8854, 0.7283, 0.6374, 0.7055, 0.8626, 0.7965, 0.6374, 0.4535, 0.8172, 0.4535, 0.7737, 0.4328, 0.7737, 0.4328, 0.8172, 0.7604, 0.7737, 0.751, 0.7737, 0.751, 0.7831, 0.7604, 0.7831, 0.6126, 0.8533, 0.6033, 0.8533, 0.6033, 0.8626, 0.6126, 0.8626, 0.623, 0.876, 0.6146, 0.8844, 0.6146, 0.876, 0.6013, 0.8533, 0.5919, 0.8533, 0.5919, 0.8626, 0.6013, 0.8626, 0.2737, 0.9876, 0.3626, 0.9876, 0.3626, 0.9783, 0.2737, 0.9783, 0.6126, 0.8419, 0.6033, 0.8419, 0.6033, 0.8513, 0.6126, 0.8513, 0.9649, 0.7263, 0.9649, 0.6374, 0.9555, 0.6374, 0.9555, 0.7263, 0.6013, 0.8419, 0.5919, 0.8419, 0.5919, 0.8513, 0.6013, 0.8513, 0.3646, 0.9876, 0.4535, 0.9876, 0.4535, 0.9783, 0.3646, 0.9783, 0.6354, 0.8533, 0.626, 0.8533, 0.626, 0.8626, 0.6354, 0.8626, 0.9649, 0.7283, 0.9555, 0.7283, 0.9555, 0.8172, 0.9649, 0.8172, 0.624, 0.8533, 0.6146, 0.8533, 0.6146, 0.8626, 0.624, 0.8626, 0.4555, 0.9876, 0.5445, 0.9876, 0.5445, 0.9783, 0.4555, 0.9783, 0.6354, 0.8419, 0.626, 0.8419, 0.626, 0.8513, 0.6354, 0.8513, 0.9649, 0.8192, 0.9555, 0.8192, 0.9555, 0.9081, 0.9649, 0.9081, 0.6354, 0.9876, 0.6354, 0.9783, 0.5465, 0.9783, 0.5465, 0.9876, 0.624, 0.8419, 0.6146, 0.8419, 0.6146, 0.8513, 0.624, 0.8513, 0.6126, 0.876, 0.6033, 0.876, 0.6033, 0.8854, 0.6126, 0.8854, 0.9763, 0.5465, 0.9669, 0.5465, 0.9669, 0.6354, 0.9763, 0.6354, 0.6013, 0.876, 0.5919, 0.876, 0.5919, 0.8854, 0.6013, 0.8854, 0.6374, 0.9876, 0.7263, 0.9876, 0.7263, 0.9783, 0.6374, 0.9783, 0.6126, 0.8646, 0.6033, 0.8646, 0.6033, 0.874, 0.6126, 0.874, 0.9763, 0.7263, 0.9763, 0.6374, 0.9669, 0.6374, 0.9669, 0.7263, 0.6013, 0.8646, 0.5919, 0.8646, 0.5919, 0.874, 0.6013, 0.874, 0.8172, 0.9876, 0.8172, 0.9783, 0.7283, 0.9783, 0.7283, 0.9876, 0.9763, 0.8172, 0.9763, 0.7283, 0.9669, 0.7283, 0.9669, 0.8172, 0.8192, 0.9876, 0.9081, 0.9876, 0.9081, 0.9783, 0.8192, 0.9783, 0.9763, 0.8192, 0.9669, 0.8192, 0.9669, 0.9081, 0.9763, 0.9081, 0.08991, 0.999, 0.08991, 0.9896, 0.001001, 0.9896, 0.001001, 0.999, 0.999, 0.4535, 0.999, 0.3646, 0.9896, 0.3646, 0.9896, 0.4535, 0.1808, 0.999, 0.1808, 0.9896, 0.09191, 0.9896, 0.09191, 0.999, 0.9876, 0.09191, 0.9783, 0.09191, 0.9783, 0.1808, 0.9876, 0.1808, 0.1828, 0.999, 0.2717, 0.999, 0.2717, 0.9896, 0.1828, 0.9896, 0.9876, 0.1828, 0.9783, 0.1828, 0.9783, 0.2717, 0.9876, 0.2717, 0.3626, 0.999, 0.3626, 0.9896, 0.2737, 0.9896, 0.2737, 0.999, 0.9876, 0.3626, 0.9876, 0.2737, 0.9783, 0.2737, 0.9783, 0.3626, 0.4535, 0.999, 0.4535, 0.9896, 0.3646, 0.9896, 0.3646, 0.999, 0.9876, 0.4535, 0.9876, 0.3646, 0.9783, 0.3646, 0.9783, 0.4535, 0.5445, 0.999, 0.5445, 0.9896, 0.4555, 0.9896, 0.4555, 0.999, 0.9876, 0.4555, 0.9783, 0.4555, 0.9783, 0.5445, 0.9876, 0.5445, 0.5465, 0.999, 0.6354, 0.999, 0.6354, 0.9896, 0.5465, 0.9896, 0.9876, 0.6354, 0.9876, 0.5465, 0.9783, 0.5465, 0.9783, 0.6354, 0.7263, 0.999, 0.7263, 0.9896, 0.6374, 0.9896, 0.6374, 0.999, 0.9876, 0.6374, 0.9783, 0.6374, 0.9783, 0.7263, 0.9876, 0.7263, 0.7283, 0.999, 0.8172, 0.999, 0.8172, 0.9896, 0.7283, 0.9896, 0.9876, 0.8172, 0.9876, 0.7283, 0.9783, 0.7283, 0.9783, 0.8172, 0.9081, 0.999, 0.9081, 0.9896, 0.8192, 0.9896, 0.8192, 0.999, 0.9876, 0.9081, 0.9876, 0.8192, 0.9783, 0.8192, 0.9783, 0.9081, 0.999, 0.9195, 0.999, 0.9101, 0.9101, 0.9101, 0.9101, 0.9195, 0.999, 0.001001, 0.9896, 0.001001, 0.9896, 0.08991, 0.999, 0.08991, 0.9101, 0.9308, 0.999, 0.9308, 0.999, 0.9215, 0.9101, 0.9215, 0.9195, 0.9876, 0.9111, 0.9876, 0.9195, 0.9679, 0.9101, 0.9669, 0.9101, 0.9866, 0.9185, 0.9669, 0.6354, 0.876, 0.626, 0.876, 0.626, 0.8854, 0.6354, 0.8854, 0.6828, 0.8854, 0.501, 0.7965, 0.6828, 0.8399, 0.4555, 0.7965, 0.6828, 0.8172, 0.751, 0.6828, 0.7055, 0.8854, 0.751, 0.6374, 0.5465, 0.8172, 0.7737, 0.6828, 0.5692, 0.8854, 0.7283, 0.3646, 0.6601, 0.8626, 0.5237, 0.7965, 0.6374, 0.8626, 0.7737, 0.6374, 0.7283, 0.4101, 0.5919, 0.8172, 0.7965, 0.4101, 0.6146, 0.8172, 0.5692, 0.8172, 0.751, 0.4101, 0.5919, 0.8399, 0.7737, 0.4101, 0.7965, 0.3646, 0.6146, 0.8399, 0.7737, 0.3646, 0.5692, 0.8399])
me_cube_001.use_remesh_preserve_volume = False
me_cube_001.use_remesh_preserve_attributes = False
me_cube_001.use_mirror_vertex_groups = False
me_cube_001.update()

# ---- objects
ob_cube = bpy.data.objects.new('Cube', me_cube_001)

# ---- transforms, parenting, visibility, modifiers, constraints
ob_cube.location = (0.0, 0.0, 0.0)
ob_cube.lineart.crease_threshold = 0.0
_m = ob_cube.modifiers.new('Mirror', 'MIRROR')
_m.use_clip = True

# ---- collection membership
col_collection_1.objects.link(ob_cube)

# ---- scene / render settings (as saved in the file)
scene.frame_start = 1; scene.frame_end = 250; scene.frame_set(1)
scene.render.engine = 'BLENDER_EEVEE_NEXT'
scene.render.resolution_percentage = 50
scene.render.dither_intensity = 0.0
scene.render.use_border = True
scene.cycles.use_denoising = False
scene.cycles.samples = 128
scene.cycles.sampling_pattern = 'TABULATED_SOBOL'
scene.cycles.use_adaptive_sampling = False
scene.cycles.use_light_tree = False
scene.cycles.blur_glossy = 0.0
scene.cycles.sample_clamp_indirect = 0.0
scene.view_settings.view_transform = 'Standard'
bpy.context.view_layer.update()

# ---- added for rendering (the .blend has no active camera and no usable light): camera, sun
cam_auto = bpy.data.cameras.new('AutoCamera')
cam_auto.lens = 50.0
cam_auto.sensor_width = 36.0
cam_auto.clip_end = 1000.0
ob_auto_camera = bpy.data.objects.new('AutoCamera', cam_auto)
scene.collection.objects.link(ob_auto_camera)
ob_auto_camera.location = (4.71155, -6.86128, 4.38332)
ob_auto_camera.rotation_euler = (1.09748, -7.21219e-08, 0.694738)
scene.camera = ob_auto_camera
light_auto_sun = bpy.data.lights.new('AutoSun', 'SUN')
light_auto_sun.energy = 3.0
light_auto_sun.angle = 0.0523599
ob_auto_sun = bpy.data.objects.new('AutoSun', light_auto_sun)
scene.collection.objects.link(ob_auto_sun)
ob_auto_sun.rotation_euler = (0.872665, 0.174533, 0.523599)
bpy.context.view_layer.update()
